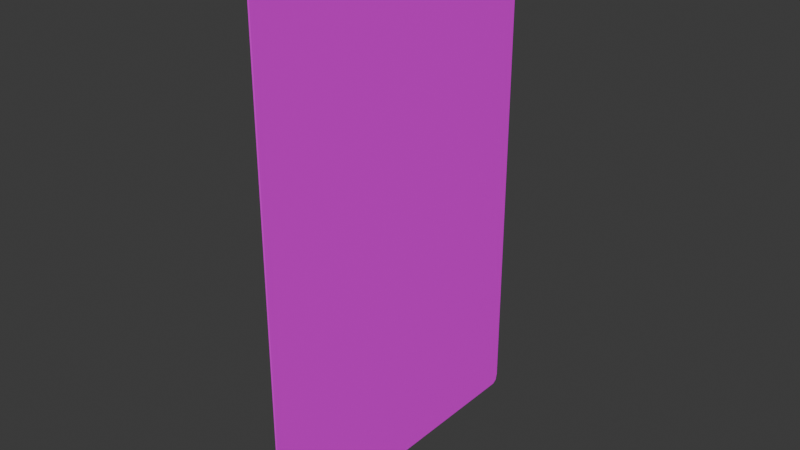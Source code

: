 # Source: Carta.blend  (saved by Blender 4.1.24; exported with 4.5.12 LTS)
import bpy
from mathutils import Matrix  # noqa: F401  (used for matrix-valued properties, if any)

bpy.ops.wm.read_factory_settings(use_empty=True)
scene = bpy.context.scene
scene.name = 'Scene'

# ---- collections
col_collection = bpy.data.collections.new('Collection'); scene.collection.children.link(col_collection)

# ---- images (referenced by path relative to the original .blend; pixels are not part of the script)
import os
ASSET_DIR = os.environ.get("B2B_ASSET_DIR", "")  # directory of the original .blend (textures are referenced by path, not embedded)
HERE = os.path.dirname(os.path.abspath(__file__))  # packed textures are extracted next to this script under _unpacked/

def load_image(name, relpath, width, height, colorspace="sRGB"):
    """Load a texture the original file referenced (path relative to the .blend, or extracted next to this script)."""
    p = next((c for c in (os.path.join(HERE, relpath), os.path.join(ASSET_DIR, relpath)) if relpath and os.path.exists(c)), "")
    if p:
        img = bpy.data.images.load(p, check_existing=True)
        img.name = name
    else:  # same state as the original file: an image datablock whose file is absent (Cycles renders it pink)
        img = bpy.data.images.new(name, width, height)
        img.source = "FILE"
        img.filepath = "//" + (relpath or name)
    img.colorspace_settings.name = colorspace
    return img
img_frente_png_002 = load_image('frente.png.002', 'frente.png', 1024, 1024, 'sRGB')
img_reve__s_png_001 = load_image('reve╠üs.png.001', 'reve╠üs.png', 1024, 1024, 'sRGB')

# ---- materials (node trees are filled in below, after node groups)
mat_front = bpy.data.materials.new('Front')
mat_front.use_transparent_shadow = False
mat_back = bpy.data.materials.new('Back')
mat_back.use_transparent_shadow = False

# ---- material node trees
mat_front.use_nodes = True; mat_front.node_tree.nodes.clear()
_N = mat_front.node_tree.nodes; _L = mat_front.node_tree.links
n0 = _N.new('ShaderNodeBsdfPrincipled'); n0.name = 'BSDF Principista'; n0.location = (10, 300)
n1 = _N.new('ShaderNodeOutputMaterial'); n1.name = 'Material'; n1.location = (300, 300)
n2 = _N.new('ShaderNodeTexImage'); n2.name = 'Imagen'; n2.location = (-324, 300)
n2.image = img_frente_png_002
_L.new(n0.outputs[0], n1.inputs[0])
_L.new(n2.outputs[0], n0.inputs[0])
n1.is_active_output = True
mat_back.use_nodes = True; mat_back.node_tree.nodes.clear()
_N = mat_back.node_tree.nodes; _L = mat_back.node_tree.links
n0 = _N.new('ShaderNodeBsdfPrincipled'); n0.name = 'BSDF Principista'; n0.location = (10, 300)
n1 = _N.new('ShaderNodeOutputMaterial'); n1.name = 'Material'; n1.location = (300, 300)
n2 = _N.new('ShaderNodeTexImage'); n2.name = 'Imagen'; n2.location = (-361, 293)
n2.image = img_reve__s_png_001
_L.new(n0.outputs[0], n1.inputs[0])
_L.new(n2.outputs[0], n0.inputs[0])
n1.is_active_output = True

# ---- world
world_world = bpy.data.worlds.new('World'); scene.world = world_world
world_world.use_nodes = True; world_world.node_tree.nodes.clear()
_N = world_world.node_tree.nodes; _L = world_world.node_tree.links
n0 = _N.new('ShaderNodeOutputWorld'); n0.name = 'World Output'; n0.location = (300, 300)
n1 = _N.new('ShaderNodeBackground'); n1.name = 'Background'; n1.location = (10, 300)
n1.inputs[0].default_value = (0.05088, 0.05088, 0.05088, 1.0)
_L.new(n1.outputs[0], n0.inputs[0])
n0.is_active_output = True
world_world.color = (0.05088, 0.05088, 0.05088)
world_world.use_sun_shadow = False
world_world.sun_shadow_jitter_overblur = 0.0

# ---- meshes
me_plano = bpy.data.meshes.new('Plano')
me_plano.from_pydata([(-0.8388, -1.0, -1.676e-08), (-0.8723, -0.9617, -1.723e-08), (-0.8625, -0.9888, -1.723e-08), (0.8723, -0.9617, 1.723e-08), (0.8388, -1.0, 1.676e-08), (0.8625, -0.9888, 1.723e-08), (-0.8388, 1.0, -1.676e-08), (-0.8723, 0.9617, -1.723e-08), (-0.8625, 0.9888, -1.723e-08), (0.8388, 1.0, 1.676e-08), (0.8723, 0.9617, 1.723e-08), (0.8625, 0.9888, 1.723e-08), (-0.8388, -1.0, -0.01), (-0.8723, -0.9617, -0.01), (-0.8625, -0.9888, -0.01), (0.8723, -0.9617, -0.01), (0.8388, -1.0, -0.01), (0.8625, -0.9888, -0.01), (-0.8388, 1.0, -0.01), (-0.8723, 0.9617, -0.01), (-0.8625, 0.9888, -0.01), (0.8388, 1.0, -0.01), (0.8723, 0.9617, -0.01), (0.8625, 0.9888, -0.01)], [], [(1, 2, 0, 4, 5, 3, 10, 11, 9, 6, 8, 7), (13, 19, 20, 18, 21, 23, 22, 15, 17, 16, 12, 14), (1, 7, 19, 13), (2, 1, 13, 14), (0, 2, 14, 12), (4, 0, 12, 16), (5, 4, 16, 17), (3, 5, 17, 15), (10, 3, 15, 22), (11, 10, 22, 23), (9, 11, 23, 21), (6, 9, 21, 18), (8, 6, 18, 20), (7, 8, 20, 19)])
me_plano.polygons.foreach_set('material_index', [1, 0, 0, 0, 0, 0, 0, 0, 0, 0, 0, 0, 0, 0])
_uv = me_plano.uv_layers.new(name='MapaUV')
_uv.uv.foreach_set('vector', [0.04764, 0.9838, 0.03462, 0.9782, 0.02923, 0.9646, 0.02923, 0.03054, 0.03462, 0.01696, 0.04764, 0.01134, 0.9541, 0.008609, 0.9671, 0.01423, 0.9725, 0.02781, 0.9725, 0.9692, 0.9671, 0.9828, 0.9541, 0.9884, 0.9541, 0.9868, 0.05364, 0.9868, 0.04025, 0.9818, 0.0347, 0.9697, 0.04194, 0.02826, 0.04749, 0.01619, 0.06088, 0.01119, 0.9541, 0.01119, 0.9674, 0.01619, 0.973, 0.02826, 0.973, 0.9697, 0.9674, 0.9818, 0.4388, 0.6056, 0.6048, 0.6056, 0.6048, 0.6056, 0.4388, 0.6056, 0.4364, 0.6039, 0.4388, 0.6056, 0.4388, 0.6056, 0.4364, 0.6039, 0.4355, 0.5997, 0.4364, 0.6039, 0.4364, 0.6039, 0.4355, 0.5997, 0.4355, 0.3023, 0.4355, 0.5997, 0.4355, 0.5997, 0.4355, 0.3023, 0.4364, 0.2981, 0.4355, 0.3023, 0.4355, 0.3023, 0.4364, 0.2981, 0.4388, 0.2963, 0.4364, 0.2981, 0.4364, 0.2981, 0.4388, 0.2963, 0.6048, 0.2963, 0.4388, 0.2963, 0.4388, 0.2963, 0.6048, 0.2963, 0.6071, 0.2981, 0.6048, 0.2963, 0.6048, 0.2963, 0.6071, 0.2981, 0.6081, 0.3023, 0.6071, 0.2981, 0.6071, 0.2981, 0.6081, 0.3023, 0.6081, 0.5997, 0.6081, 0.3023, 0.6081, 0.3023, 0.6081, 0.5997, 0.6071, 0.6039, 0.6081, 0.5997, 0.6081, 0.5997, 0.6071, 0.6039, 0.6048, 0.6056, 0.6071, 0.6039, 0.6071, 0.6039, 0.6048, 0.6056])
me_plano.materials.append(mat_front)
me_plano.materials.append(mat_back)
me_plano.update()

# ---- objects
ob_carta = bpy.data.objects.new('Carta', me_plano)

# ---- transforms, parenting, visibility, modifiers, constraints
ob_carta.location = (0.0, 0.0, 0.0)
ob_carta.rotation_euler = (-0.0, 1.571, 0.0)
ob_carta.scale = (0.7763, 0.4333, 0.4333)

# ---- collection membership
scene.collection.objects.link(ob_carta)

# ---- scene / render settings (as saved in the file)
scene.frame_start = 1; scene.frame_end = 250; scene.frame_set(0)
scene.render.engine = 'BLENDER_EEVEE_NEXT'
scene.cycles.sampling_pattern = 'TABULATED_SOBOL'
scene.eevee.ray_tracing_options.trace_max_roughness = 0.0
bpy.context.view_layer.update()

# ---- added for rendering (the .blend has no active camera and no usable light): camera, sun
cam_auto = bpy.data.cameras.new('AutoCamera')
cam_auto.lens = 50.0
cam_auto.sensor_width = 36.0
cam_auto.clip_end = 1000.0
ob_auto_camera = bpy.data.objects.new('AutoCamera', cam_auto)
scene.collection.objects.link(ob_auto_camera)
ob_auto_camera.location = (1.48539, -1.78507, 1.19004)
ob_auto_camera.rotation_euler = (1.09748, -7.21219e-08, 0.694738)
scene.camera = ob_auto_camera
light_auto_sun = bpy.data.lights.new('AutoSun', 'SUN')
light_auto_sun.energy = 3.0
light_auto_sun.angle = 0.0523599
ob_auto_sun = bpy.data.objects.new('AutoSun', light_auto_sun)
scene.collection.objects.link(ob_auto_sun)
ob_auto_sun.rotation_euler = (0.872665, 0.174533, 0.523599)
bpy.context.view_layer.update()

